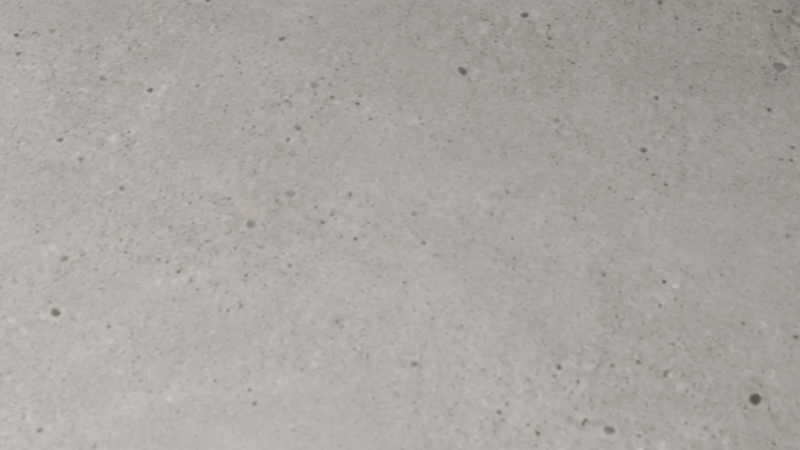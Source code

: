 # Source: material-library-closeup.blend  (saved by Blender 5.2.44; exported with 4.5.12 LTS)
import bpy
from mathutils import Matrix  # noqa: F401  (used for matrix-valued properties, if any)

bpy.ops.wm.read_factory_settings(use_empty=True)
scene = bpy.context.scene
scene.name = 'Scene'

# ---- images (referenced by path relative to the original .blend; pixels are not part of the script)
import os
ASSET_DIR = os.environ.get("B2B_ASSET_DIR", "")  # directory of the original .blend (textures are referenced by path, not embedded)
HERE = os.path.dirname(os.path.abspath(__file__))  # packed textures are extracted next to this script under _unpacked/

def load_image(name, relpath, width, height, colorspace="sRGB"):
    """Load a texture the original file referenced (path relative to the .blend, or extracted next to this script)."""
    p = next((c for c in (os.path.join(HERE, relpath), os.path.join(ASSET_DIR, relpath)) if relpath and os.path.exists(c)), "")
    if p:
        img = bpy.data.images.load(p, check_existing=True)
        img.name = name
    else:  # same state as the original file: an image datablock whose file is absent (Cycles renders it pink)
        img = bpy.data.images.new(name, width, height)
        img.source = "FILE"
        img.filepath = "//" + (relpath or name)
    img.colorspace_settings.name = colorspace
    return img
img_honed_concrete_webp = load_image('honed-concrete.webp', '_unpacked/honed-concrete.e0378acb.webp', 1024, 1024, 'sRGB')
img_concrete___independent_relief = load_image('concrete · independent relief', '_unpacked/concrete___independent_relief.73584c35.png', 256, 256, 'Non-Color')
img_concrete___independent_roughness = load_image('concrete · independent roughness', '_unpacked/concrete___independent_roughness.e9a73f88.png', 256, 256, 'Non-Color')
img_honed_limestone_webp = load_image('honed-limestone.webp', '_unpacked/honed-limestone.21b1f2cc.webp', 1024, 1024, 'sRGB')
img_travertine_floor___independent_relief = load_image('travertine-floor · independent relief', '_unpacked/travertine-floor___independent_relief.758b0f6b.png', 256, 256, 'Non-Color')
img_travertine_floor___independent_roughness = load_image('travertine-floor · independent roughness', '_unpacked/travertine-floor___independent_roughness.f8993286.png', 256, 256, 'Non-Color')
img_natural_oak_webp = load_image('natural-oak.webp', '_unpacked/natural-oak.d3811314.webp', 1024, 1024, 'sRGB')
img_oak___independent_relief = load_image('oak · independent relief', '_unpacked/oak___independent_relief.e6e71cb5.png', 256, 256, 'Non-Color')
img_oak___independent_roughness = load_image('oak · independent roughness', '_unpacked/oak___independent_roughness.9656d777.png', 256, 256, 'Non-Color')

# ---- materials (node trees are filled in below, after node groups)
mat_honed_concrete = bpy.data.materials.new('honed-concrete')
mat_honed_limestone = bpy.data.materials.new('honed-limestone')
mat_natural_oak = bpy.data.materials.new('natural-oak')

# ---- material node trees
mat_honed_concrete.use_nodes = True; mat_honed_concrete.node_tree.nodes.clear()
_N = mat_honed_concrete.node_tree.nodes; _L = mat_honed_concrete.node_tree.links
n0 = _N.new('ShaderNodeBsdfPrincipled'); n0.name = 'Principled BSDF'; n0.location = (-200, 100)
n0.inputs[1].default_value = 0.005
n0.inputs[10].default_value = 0.005
n0.inputs[19].default_value = 0.01
n0.inputs[20].default_value = 0.72
n1 = _N.new('ShaderNodeOutputMaterial'); n1.name = 'Material Output'; n1.location = (200, 100)
n2 = _N.new('ShaderNodeTexImage'); n2.name = 'Image Texture'; n2.location = (-600, 150)
n2.image = img_honed_concrete_webp
n3 = _N.new('ShaderNodeTexCoord'); n3.name = 'Texture Coordinate'; n3.location = (-1100, -200)
n4 = _N.new('ShaderNodeVectorMath'); n4.name = 'Vector Math'; n4.location = (-870, -250)
n4.label = 'Independent bump repeats 4× each albedo tile'
n4.operation = 'SCALE'
n4.inputs[3].default_value = 4.0
n5 = _N.new('ShaderNodeTexImage'); n5.name = 'Image Texture.001'; n5.location = (-600, -180)
n5.image = img_concrete___independent_relief
n6 = _N.new('ShaderNodeBump'); n6.name = 'Bump'; n6.location = (-240, -80)
n6.inputs[1].default_value = 0.0015
n7 = _N.new('ShaderNodeTexImage'); n7.name = 'Image Texture.002'; n7.location = (-600, -520)
n7.image = img_concrete___independent_roughness
n8 = _N.new('ShaderNodeMath'); n8.name = 'Math'; n8.location = (-270, -350)
n8.label = 'Runtime base roughness × independent roughness map'
n8.operation = 'MULTIPLY'
n8.inputs[1].default_value = 0.6
_L.new(n0.outputs[0], n1.inputs[0])
_L.new(n2.outputs[0], n0.inputs[0])
_L.new(n3.outputs[2], n2.inputs[0])
_L.new(n3.outputs[2], n4.inputs[0])
_L.new(n4.outputs[0], n5.inputs[0])
_L.new(n5.outputs[0], n6.inputs[3])
_L.new(n6.outputs[0], n0.inputs[5])
_L.new(n3.outputs[2], n7.inputs[0])
_L.new(n7.outputs[0], n8.inputs[0])
_L.new(n8.outputs[0], n0.inputs[2])
n1.is_active_output = True
mat_honed_limestone.use_nodes = True; mat_honed_limestone.node_tree.nodes.clear()
_N = mat_honed_limestone.node_tree.nodes; _L = mat_honed_limestone.node_tree.links
n0 = _N.new('ShaderNodeBsdfPrincipled'); n0.name = 'Principled BSDF'; n0.location = (-200, 100)
n0.inputs[1].default_value = 0.005
n0.inputs[10].default_value = 0.005
n0.inputs[19].default_value = 0.01
n0.inputs[20].default_value = 0.72
n1 = _N.new('ShaderNodeOutputMaterial'); n1.name = 'Material Output'; n1.location = (200, 100)
n2 = _N.new('ShaderNodeTexImage'); n2.name = 'Image Texture'; n2.location = (-600, 150)
n2.image = img_honed_limestone_webp
n3 = _N.new('ShaderNodeTexCoord'); n3.name = 'Texture Coordinate'; n3.location = (-1100, -200)
n4 = _N.new('ShaderNodeVectorMath'); n4.name = 'Vector Math'; n4.location = (-870, -250)
n4.label = 'Independent bump repeats 4× each albedo tile'
n4.operation = 'SCALE'
n4.inputs[3].default_value = 4.0
n5 = _N.new('ShaderNodeTexImage'); n5.name = 'Image Texture.001'; n5.location = (-600, -180)
n5.image = img_travertine_floor___independent_relief
n6 = _N.new('ShaderNodeBump'); n6.name = 'Bump'; n6.location = (-240, -80)
n6.inputs[1].default_value = 0.0015
n7 = _N.new('ShaderNodeTexImage'); n7.name = 'Image Texture.002'; n7.location = (-600, -520)
n7.image = img_travertine_floor___independent_roughness
n8 = _N.new('ShaderNodeMath'); n8.name = 'Math'; n8.location = (-270, -350)
n8.label = 'Runtime base roughness × independent roughness map'
n8.operation = 'MULTIPLY'
n8.inputs[1].default_value = 0.6
_L.new(n0.outputs[0], n1.inputs[0])
_L.new(n2.outputs[0], n0.inputs[0])
_L.new(n3.outputs[2], n2.inputs[0])
_L.new(n3.outputs[2], n4.inputs[0])
_L.new(n4.outputs[0], n5.inputs[0])
_L.new(n5.outputs[0], n6.inputs[3])
_L.new(n6.outputs[0], n0.inputs[5])
_L.new(n3.outputs[2], n7.inputs[0])
_L.new(n7.outputs[0], n8.inputs[0])
_L.new(n8.outputs[0], n0.inputs[2])
n1.is_active_output = True
mat_natural_oak.use_nodes = True; mat_natural_oak.node_tree.nodes.clear()
_N = mat_natural_oak.node_tree.nodes; _L = mat_natural_oak.node_tree.links
n0 = _N.new('ShaderNodeBsdfPrincipled'); n0.name = 'Principled BSDF'; n0.location = (-200, 100)
n0.inputs[1].default_value = 0.005
n0.inputs[10].default_value = 0.005
n0.inputs[19].default_value = 0.1
n0.inputs[20].default_value = 0.72
n1 = _N.new('ShaderNodeOutputMaterial'); n1.name = 'Material Output'; n1.location = (200, 100)
n2 = _N.new('ShaderNodeTexImage'); n2.name = 'Image Texture'; n2.location = (-600, 150)
n2.image = img_natural_oak_webp
n3 = _N.new('ShaderNodeTexCoord'); n3.name = 'Texture Coordinate'; n3.location = (-1100, -200)
n4 = _N.new('ShaderNodeVectorMath'); n4.name = 'Vector Math'; n4.location = (-870, -250)
n4.label = 'Independent bump repeats 4× each albedo tile'
n4.operation = 'SCALE'
n4.inputs[3].default_value = 4.0
n5 = _N.new('ShaderNodeTexImage'); n5.name = 'Image Texture.001'; n5.location = (-600, -180)
n5.image = img_oak___independent_relief
n6 = _N.new('ShaderNodeBump'); n6.name = 'Bump'; n6.location = (-240, -80)
n6.inputs[1].default_value = 0.0012
n7 = _N.new('ShaderNodeTexImage'); n7.name = 'Image Texture.002'; n7.location = (-600, -520)
n7.image = img_oak___independent_roughness
n8 = _N.new('ShaderNodeMath'); n8.name = 'Math'; n8.location = (-270, -350)
n8.label = 'Runtime base roughness × independent roughness map'
n8.operation = 'MULTIPLY'
_L.new(n0.outputs[0], n1.inputs[0])
_L.new(n2.outputs[0], n0.inputs[0])
_L.new(n3.outputs[2], n2.inputs[0])
_L.new(n3.outputs[2], n4.inputs[0])
_L.new(n4.outputs[0], n5.inputs[0])
_L.new(n5.outputs[0], n6.inputs[3])
_L.new(n6.outputs[0], n0.inputs[5])
_L.new(n3.outputs[2], n7.inputs[0])
_L.new(n7.outputs[0], n8.inputs[0])
_L.new(n8.outputs[0], n0.inputs[2])
n1.is_active_output = True

# ---- world
world_material_qa___neutral_sky = bpy.data.worlds.new('Material QA · neutral sky'); scene.world = world_material_qa___neutral_sky
world_material_qa___neutral_sky.use_nodes = True; world_material_qa___neutral_sky.node_tree.nodes.clear()
_N = world_material_qa___neutral_sky.node_tree.nodes; _L = world_material_qa___neutral_sky.node_tree.links
n0 = _N.new('ShaderNodeBackground'); n0.name = 'Background'; n0.location = (-200, 100)
n0.inputs[0].default_value = (0.7, 0.7, 0.7, 1.0)
n0.inputs[1].default_value = 0.18
n1 = _N.new('ShaderNodeOutputWorld'); n1.name = 'World Output'; n1.location = (200, 100)
_L.new(n0.outputs[0], n1.inputs[0])
n1.is_active_output = True

# ---- cameras
cam_material_closeup___metric_relief_qa = bpy.data.cameras.new('Material closeup · metric relief QA')
cam_material_closeup___metric_relief_qa.sensor_fit = 'VERTICAL'
cam_material_closeup___metric_relief_qa.lens = 60.0

# ---- lights
light_material_qa___soft_grazing_light = bpy.data.lights.new('Material QA · soft grazing light', 'AREA')
light_material_qa___soft_grazing_light.energy = 250.0
light_material_qa___soft_grazing_light.shape = 'DISK'
light_material_qa___soft_grazing_light.size = 1.8

# ---- meshes
me_plane = bpy.data.meshes.new('Plane')
me_plane.from_pydata([(-1.5, -1.5, 0.0), (1.5, -1.5, 0.0), (-1.5, 1.5, 0.0), (1.5, 1.5, 0.0)], [], [(0, 1, 3, 2)])
_uv = me_plane.uv_layers.new(name='UVMap')
_uv.uv.foreach_set('vector', [0.0, 0.0, 1.0, 0.0, 1.0, 1.0, 0.0, 1.0])
me_plane.materials.append(mat_honed_concrete)
me_plane.update()
me_plane_001 = bpy.data.meshes.new('Plane.001')
me_plane_001.from_pydata([(-1.5, -1.5, 0.0), (1.5, -1.5, 0.0), (-1.5, 1.5, 0.0), (1.5, 1.5, 0.0)], [], [(0, 1, 3, 2)])
_uv = me_plane_001.uv_layers.new(name='UVMap')
_uv.uv.foreach_set('vector', [0.0, 0.0, 1.0, 0.0, 1.0, 1.0, 0.0, 1.0])
me_plane_001.materials.append(mat_honed_limestone)
me_plane_001.update()
me_plane_002 = bpy.data.meshes.new('Plane.002')
me_plane_002.from_pydata([(-1.2, -1.2, 0.0), (1.2, -1.2, 0.0), (-1.2, 1.2, 0.0), (1.2, 1.2, 0.0)], [], [(0, 1, 3, 2)])
_uv = me_plane_002.uv_layers.new(name='UVMap')
_uv.uv.foreach_set('vector', [0.0, 0.0, 1.0, 0.0, 1.0, 1.0, 0.0, 1.0])
me_plane_002.materials.append(mat_natural_oak)
me_plane_002.update()

# ---- objects
ob_honed_concrete___one_metric_repeat = bpy.data.objects.new('honed-concrete · one metric repeat', me_plane)
ob_honed_limestone___one_metric_repeat = bpy.data.objects.new('honed-limestone · one metric repeat', me_plane_001)
ob_natural_oak___one_metric_repeat = bpy.data.objects.new('natural-oak · one metric repeat', me_plane_002)
ob_material_closeup___metric_relief_qa = bpy.data.objects.new('Material closeup · metric relief QA', cam_material_closeup___metric_relief_qa)
ob_material_qa___soft_grazing_light = bpy.data.objects.new('Material QA · soft grazing light', light_material_qa___soft_grazing_light)

# ---- transforms, parenting, visibility, modifiers, constraints
ob_honed_concrete___one_metric_repeat.location = (0.0, 0.0, 0.0)
ob_honed_limestone___one_metric_repeat.location = (3.5, 0.0, 0.0)
ob_honed_limestone___one_metric_repeat.hide_viewport = True
ob_honed_limestone___one_metric_repeat.hide_render = True
ob_natural_oak___one_metric_repeat.location = (7.0, 0.0, 0.0)
ob_natural_oak___one_metric_repeat.hide_viewport = True
ob_natural_oak___one_metric_repeat.hide_render = True
ob_material_closeup___metric_relief_qa.location = (0.0, -1.0, 1.4)
ob_material_closeup___metric_relief_qa.rotation_euler = (0.6202, -0.0, 0.0)
ob_material_qa___soft_grazing_light.location = (-2.0, -2.0, 1.4)
ob_material_qa___soft_grazing_light.rotation_euler = (1.111, 7.155e-08, -0.7854)

# ---- collection membership
scene.collection.objects.link(ob_honed_concrete___one_metric_repeat)
scene.collection.objects.link(ob_honed_limestone___one_metric_repeat)
scene.collection.objects.link(ob_natural_oak___one_metric_repeat)
scene.collection.objects.link(ob_material_closeup___metric_relief_qa)
scene.collection.objects.link(ob_material_qa___soft_grazing_light)

# ---- scene / render settings (as saved in the file)
scene.camera = ob_material_closeup___metric_relief_qa
scene.frame_start = 1; scene.frame_end = 3; scene.frame_set(1)
scene.render.engine = 'CYCLES'
scene.render.image_settings.color_depth = '16'
scene.render.resolution_x = 960
scene.render.resolution_y = 540
scene.render.bake_bias = 0.0
scene.render.bake_samples = 0
scene.render.use_persistent_data = True
scene.render.compositor_device = 'GPU'
scene.cycles.samples = 16
scene.eevee.use_volume_custom_range = False
scene.eevee.fast_gi_thickness_near = 0.1
scene.eevee.fast_gi_thickness_far = 0.0
scene.eevee.ray_tracing_options.screen_trace_thickness = 0.1
bpy.context.view_layer.update()
